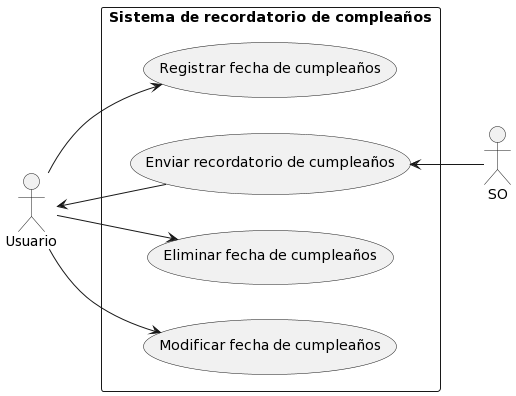

The diagram above was rendered by PlantUML. Its source (embedded in the PNG):
@startuml
left to right direction
actor "Usuario" as usr
actor "SO" as so
rectangle "Sistema de recordatorio de compleaños" {
  usecase "Registrar fecha de cumpleaños" as UC1
  usecase "Enviar recordatorio de cumpleaños" as UC2
  usecase "Eliminar fecha de cumpleaños" as UC3
  usecase "Modificar fecha de cumpleaños" as UC4
}
usr --> UC1
usr <-- UC2
usr --> UC3
usr --> UC4
UC2 <-- so
@enduml